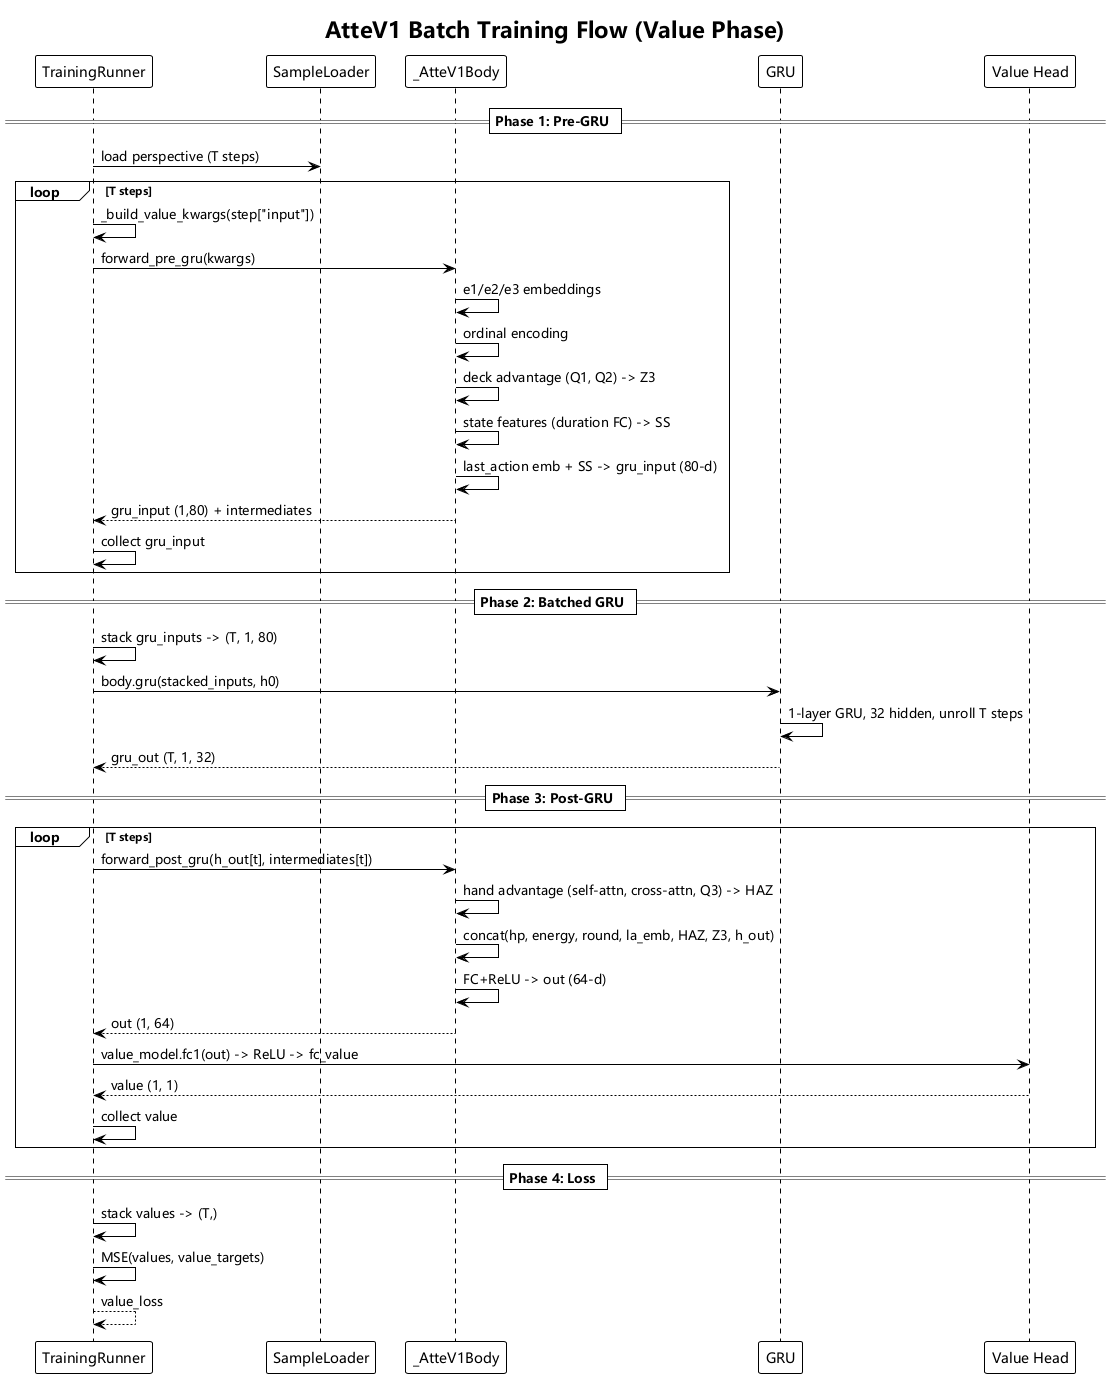

The diagram above was rendered by PlantUML. Its source (embedded in the PNG):
@startuml training_batch_flow
!theme plain
skinparam defaultFontName Microsoft YaHei,SimHei,SimSun,sans-serif

title AtteV1 Batch Training Flow (Value Phase)

participant "TrainingRunner" as Runner
participant "SampleLoader" as Loader
participant "_AtteV1Body" as Body
participant "GRU" as GRU
participant "Value Head" as VHead

== Phase 1: Pre-GRU ==
Runner -> Loader: load perspective (T steps)
loop T steps
    Runner -> Runner: _build_value_kwargs(step["input"])
    Runner -> Body: forward_pre_gru(kwargs)
    Body -> Body: e1/e2/e3 embeddings
    Body -> Body: ordinal encoding
    Body -> Body: deck advantage (Q1, Q2) -> Z3
    Body -> Body: state features (duration FC) -> SS
    Body -> Body: last_action emb + SS -> gru_input (80-d)
    Body --> Runner: gru_input (1,80) + intermediates
    Runner -> Runner: collect gru_input
end

== Phase 2: Batched GRU ==
Runner -> Runner: stack gru_inputs -> (T, 1, 80)
Runner -> GRU: body.gru(stacked_inputs, h0)
GRU -> GRU: 1-layer GRU, 32 hidden, unroll T steps
GRU --> Runner: gru_out (T, 1, 32)

== Phase 3: Post-GRU ==
loop T steps
    Runner -> Body: forward_post_gru(h_out[t], intermediates[t])
    Body -> Body: hand advantage (self-attn, cross-attn, Q3) -> HAZ
    Body -> Body: concat(hp, energy, round, la_emb, HAZ, Z3, h_out)
    Body -> Body: FC+ReLU -> out (64-d)
    Body --> Runner: out (1, 64)
    Runner -> VHead: value_model.fc1(out) -> ReLU -> fc_value
    VHead --> Runner: value (1, 1)
    Runner -> Runner: collect value
end

== Phase 4: Loss ==
Runner -> Runner: stack values -> (T,)
Runner -> Runner: MSE(values, value_targets)
Runner --> Runner: value_loss

@enduml